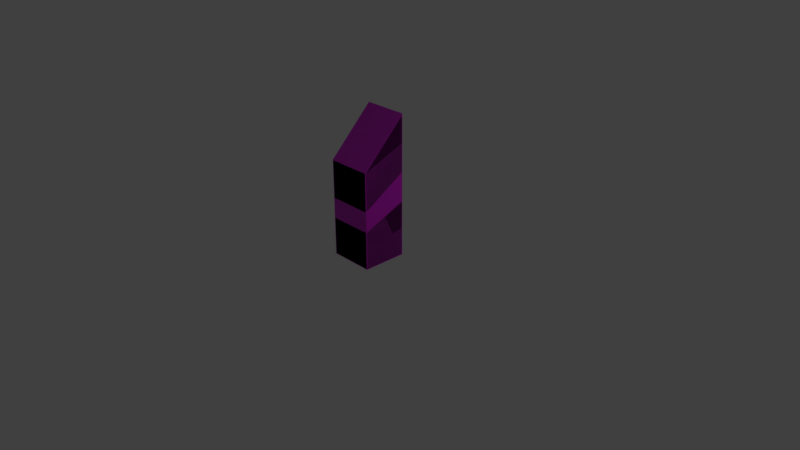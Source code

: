 # Source: Button_Small.blend  (saved by Blender 2.79.0; exported with 4.5.12 LTS)
import bpy
from mathutils import Matrix  # noqa: F401  (used for matrix-valued properties, if any)

bpy.ops.wm.read_factory_settings(use_empty=True)
scene = bpy.context.scene
scene.name = 'Scene'

# ---- collections
col_collection_1 = bpy.data.collections.new('Collection 1'); scene.collection.children.link(col_collection_1)

# ---- images (referenced by path relative to the original .blend; pixels are not part of the script)
import os
ASSET_DIR = os.environ.get("B2B_ASSET_DIR", "")  # directory of the original .blend (textures are referenced by path, not embedded)
HERE = os.path.dirname(os.path.abspath(__file__))  # packed textures are extracted next to this script under _unpacked/

def load_image(name, relpath, width, height, colorspace="sRGB"):
    """Load a texture the original file referenced (path relative to the .blend, or extracted next to this script)."""
    p = next((c for c in (os.path.join(HERE, relpath), os.path.join(ASSET_DIR, relpath)) if relpath and os.path.exists(c)), "")
    if p:
        img = bpy.data.images.load(p, check_existing=True)
        img.name = name
    else:  # same state as the original file: an image datablock whose file is absent (Cycles renders it pink)
        img = bpy.data.images.new(name, width, height)
        img.source = "FILE"
        img.filepath = "//" + (relpath or name)
    img.colorspace_settings.name = colorspace
    return img
img_button_small_normal = load_image('button_small_normal', 'button_small_normal.png', 1024, 1024, 'Non-Color')
img_button_small_color = load_image('Button_Small_color', 'Button_Small_color.png', 1024, 1024, 'sRGB')

# ---- materials (node trees are filled in below, after node groups)
mat_material = bpy.data.materials.new('Material')
mat_material.alpha_threshold = 0.0
mat_material.roughness = 0.5
mat_material.line_color = (0.0, 0.0, 0.0, 1.0)

# ---- material node trees
mat_material.use_nodes = True; mat_material.node_tree.nodes.clear()
_N = mat_material.node_tree.nodes; _L = mat_material.node_tree.links
n0 = _N.new('ShaderNodeBsdfPrincipled'); n0.name = 'Principled BSDF'; n0.location = (530, 475)
n0.width = 150
n0.subsurface_method = 'BURLEY'
n0.inputs[3].default_value = 1.45
n0.inputs[9].default_value = (1.0, 1.0, 1.0)
n1 = _N.new('ShaderNodeOutputMaterial'); n1.name = 'Material Output'; n1.location = (778, 453)
n2 = _N.new('ShaderNodeNormalMap'); n2.name = 'Normal Map'; n2.location = (243, 149)
n3 = _N.new('ShaderNodeTexImage'); n3.name = 'Image Texture'; n3.location = (33, 229)
n3.width = 140
n3.image = img_button_small_normal
n4 = _N.new('ShaderNodeTexImage'); n4.name = 'Image Texture.001'; n4.location = (321, 479)
n4.width = 140
n4.image = img_button_small_color
_L.new(n3.outputs[0], n2.inputs[1])
_L.new(n0.outputs[0], n1.inputs[0])
_L.new(n2.outputs[0], n0.inputs[5])
_L.new(n4.outputs[0], n0.inputs[0])
n1.is_active_output = True

# ---- world
world_world = bpy.data.worlds.new('World'); scene.world = world_world
world_world.color = (0.05088, 0.05088, 0.05088)
world_world.use_sun_shadow = False
world_world.sun_shadow_jitter_overblur = 0.0
world_world.cycles.sampling_method = 'MANUAL'

# ---- cameras
cam_camera = bpy.data.cameras.new('Camera')
cam_camera.clip_end = 100.0
cam_camera.lens = 35.0
cam_camera.sensor_width = 32.0
cam_camera.sensor_height = 18.0
cam_camera.ortho_scale = 7.314
cam_camera.dof.focus_distance = 0.0

# ---- lights
light_lamp = bpy.data.lights.new('Lamp', 'POINT')
light_lamp.transmission_factor = 0.0
light_lamp.cutoff_distance = 30.0
light_lamp.energy = 100.0
light_lamp.shadow_buffer_clip_start = 1.001
light_lamp.shadow_soft_size = 0.1
light_lamp.shadow_maximum_resolution = 0.006
light_lamp.use_absolute_resolution = True

# ---- meshes
me_cube_001 = bpy.data.meshes.new('Cube.001')
me_cube_001.from_pydata([(0.3, 0.3, 0.0), (0.3, -0.3, 0.0), (-0.3, -0.3, 0.0), (-0.3, 0.3, 0.0), (0.3, 0.3, 1.9), (0.3, -0.3, 1.3), (-0.3, -0.3, 1.3), (-0.3, 0.3, 1.9), (0.3, 0.3, 0.0), (0.3, 0.3, 0.0), (0.3, -0.3, 0.0), (0.3, -0.3, 0.0), (-0.3, 0.3, 0.0), (-0.3, 0.3, 0.0), (0.3, 0.3, 1.9), (0.3, 0.3, 1.9), (-0.3, -0.3, 0.0), (-0.3, -0.3, 0.0), (0.3, -0.3, 1.3), (0.3, -0.3, 1.3), (-0.3, -0.3, 1.3), (-0.3, -0.3, 1.3), (-0.3, 0.3, 1.9), (-0.3, 0.3, 1.9)], [], [(8, 10, 16, 12), (15, 23, 21, 19), (9, 14, 18, 11), (1, 5, 20, 17), (2, 6, 22, 13), (4, 0, 3, 7)])
me_cube_001.polygons.foreach_set('use_smooth', [True] * 6)
_uv = me_cube_001.uv_layers.new(name='UVMap')
_uv.uv.foreach_set('vector', [0.25, 1.0, 2.235e-08, 1.0, 0.0, 0.76, 0.25, 0.76, 0.0, 0.0, 0.25, 0.0, 0.25, 0.24, 9.686e-08, 0.24, 0.75, 0.76, 0.75, 0.0, 1.0, 0.24, 1.0, 0.76, 8.941e-08, 0.76, 9.686e-08, 0.24, 0.25, 0.24, 0.25, 0.76, 0.25, 0.76, 0.25, 0.24, 0.5, 0.0, 0.5, 0.76, 0.5, 0.76, 0.5, 2.146e-08, 0.75, 0.0, 0.75, 0.76])
me_cube_001.materials.append(mat_material)
me_cube_001.use_remesh_preserve_volume = False
me_cube_001.use_remesh_preserve_attributes = False
me_cube_001.use_mirror_vertex_groups = False
me_cube_001.update()
me_circle = bpy.data.meshes.new('Circle')
me_circle.from_pydata([(1.345e-10, 0.08325, 0.05752), (-0.01951, 0.08189, 0.05616), (-0.03827, 0.07787, 0.05214), (-0.05556, 0.07134, 0.0456), (-0.07071, 0.06254, 0.03681), (-0.08315, 0.05183, 0.0261), (-0.09239, 0.0396, 0.01387), (-0.09808, 0.02634, 0.0006061), (-0.1, 0.01254, -0.01319), (-0.09808, -0.001254, -0.02698), (-0.09239, -0.01452, -0.04025), (-0.08315, -0.02674, -0.05247), (-0.07071, -0.03746, -0.06319), (-0.05556, -0.04625, -0.07198), (-0.03827, -0.05279, -0.07852), (-0.01951, -0.05681, -0.08254), (3.272e-08, -0.05817, -0.0839), (0.01951, -0.05681, -0.08254), (0.03827, -0.05279, -0.07852), (0.05556, -0.04625, -0.07198), (0.07071, -0.03746, -0.06319), (0.08315, -0.02674, -0.05247), (0.09239, -0.01452, -0.04025), (0.09808, -0.001254, -0.02698), (0.1, 0.01254, -0.01319), (0.09808, 0.02634, 0.0006061), (0.09239, 0.0396, 0.01387), (0.08315, 0.05183, 0.0261), (0.07071, 0.06254, 0.03681), (0.05556, 0.07134, 0.0456), (0.03827, 0.07787, 0.05214), (0.01951, 0.08189, 0.05616), (-1.104e-08, 0.01468, 0.0896), (-2.278e-10, 0.05109, 0.08969), (-0.01951, 0.04973, 0.08833), (-0.01447, 0.01367, 0.08859), (-0.03827, 0.0457, 0.0843), (-0.02839, 0.01068, 0.08561), (-0.05556, 0.03917, 0.07777), (-0.04122, 0.005837, 0.08076), (-0.07071, 0.03038, 0.06898), (-0.05246, -0.0006874, 0.07423), (-0.08315, 0.01966, 0.05826), (-0.06169, -0.008637, 0.06628), (-0.09239, 0.007436, 0.04604), (-0.06855, -0.01771, 0.05721), (-0.09808, -0.005829, 0.03277), (-0.07277, -0.02755, 0.04737), (-0.1, -0.01962, 0.01898), (-0.07419, -0.03778, 0.03714), (-0.09808, -0.03342, 0.005181), (-0.07277, -0.04802, 0.0269), (-0.09239, -0.04668, -0.008084), (-0.06855, -0.05786, 0.01706), (-0.08315, -0.05891, -0.02031), (-0.06169, -0.06693, 0.00799), (-0.07071, -0.06962, -0.03102), (-0.05246, -0.07488, 3.986e-05), (-0.05556, -0.07842, -0.03982), (-0.04122, -0.0814, -0.006485), (-0.03827, -0.08495, -0.04635), (-0.02839, -0.08625, -0.01133), (-0.01951, -0.08898, -0.05038), (-0.01447, -0.08924, -0.01432), (3.236e-08, -0.09033, -0.05173), (1.671e-08, -0.09025, -0.01533), (0.01951, -0.08898, -0.05038), (0.01447, -0.08924, -0.01432), (0.03827, -0.08495, -0.04635), (0.02839, -0.08625, -0.01133), (0.05556, -0.07842, -0.03982), (0.04122, -0.0814, -0.006484), (0.07071, -0.06962, -0.03102), (0.05246, -0.07488, 3.987e-05), (0.08315, -0.05891, -0.02031), (0.06169, -0.06693, 0.00799), (0.09239, -0.04668, -0.008084), (0.06855, -0.05786, 0.01706), (0.09808, -0.03342, 0.005181), (0.07277, -0.04802, 0.0269), (0.1, -0.01962, 0.01898), (0.07419, -0.03778, 0.03714), (0.09808, -0.005828, 0.03277), (0.07277, -0.02755, 0.04737), (0.09239, 0.007436, 0.04604), (0.06855, -0.01771, 0.05721), (0.08315, 0.01966, 0.05826), (0.06169, -0.008637, 0.06628), (0.07071, 0.03038, 0.06898), (0.05246, -0.0006874, 0.07423), (0.05556, 0.03917, 0.07777), (0.04122, 0.005837, 0.08076), (0.03827, 0.0457, 0.0843), (0.02839, 0.01069, 0.08561), (0.01951, 0.04973, 0.08833), (0.01447, 0.01367, 0.08859), (-0.01951, 0.08189, 0.05616), (1.345e-10, 0.08325, 0.05752), (-0.03827, 0.07787, 0.05214), (-0.05556, 0.07134, 0.0456), (-0.07071, 0.06254, 0.03681), (-0.08315, 0.05183, 0.0261), (-0.09239, 0.0396, 0.01387), (-0.09808, 0.02634, 0.0006061), (-0.1, 0.01254, -0.01319), (-0.09808, -0.001254, -0.02698), (-0.09239, -0.01452, -0.04025), (-0.08315, -0.02674, -0.05247), (-0.07071, -0.03746, -0.06319), (-0.05556, -0.04625, -0.07198), (-0.03827, -0.05279, -0.07852), (-0.01951, -0.05681, -0.08254), (3.272e-08, -0.05817, -0.0839), (0.01951, -0.05681, -0.08254), (0.03827, -0.05279, -0.07852), (0.05556, -0.04625, -0.07198), (0.07071, -0.03746, -0.06319), (0.08315, -0.02674, -0.05247), (0.09239, -0.01452, -0.04025), (0.09808, -0.001254, -0.02698), (0.1, 0.01254, -0.01319), (0.09808, 0.02634, 0.0006061), (0.09239, 0.0396, 0.01387), (0.08315, 0.05183, 0.0261), (0.07071, 0.06254, 0.03681), (0.05556, 0.07134, 0.0456), (0.03827, 0.07787, 0.05214), (0.01951, 0.08189, 0.05616), (-0.01447, 0.01367, 0.08859), (-1.104e-08, 0.01468, 0.0896), (-2.278e-10, 0.05109, 0.08969), (-0.01951, 0.04973, 0.08833), (-0.02839, 0.01068, 0.08561), (-0.03827, 0.0457, 0.0843), (-0.04122, 0.005837, 0.08076), (-0.05556, 0.03917, 0.07777), (-0.05246, -0.0006874, 0.07423), (-0.07071, 0.03038, 0.06898), (-0.06169, -0.008637, 0.06628), (-0.08315, 0.01966, 0.05826), (-0.06855, -0.01771, 0.05721), (-0.09239, 0.007436, 0.04604), (-0.07277, -0.02755, 0.04737), (-0.09808, -0.005829, 0.03277), (-0.07419, -0.03778, 0.03714), (-0.1, -0.01962, 0.01898), (-0.07277, -0.04802, 0.0269), (-0.09808, -0.03342, 0.005181), (-0.06855, -0.05786, 0.01706), (-0.09239, -0.04668, -0.008084), (-0.06169, -0.06693, 0.00799), (-0.08315, -0.05891, -0.02031), (-0.05246, -0.07488, 3.986e-05), (-0.07071, -0.06962, -0.03102), (-0.04122, -0.0814, -0.006485), (-0.05556, -0.07842, -0.03982), (-0.02839, -0.08625, -0.01133), (-0.03827, -0.08495, -0.04635), (-0.01447, -0.08924, -0.01432), (-0.01951, -0.08898, -0.05038), (1.671e-08, -0.09025, -0.01533), (3.236e-08, -0.09033, -0.05173), (0.01447, -0.08924, -0.01432), (0.01951, -0.08898, -0.05038), (0.02839, -0.08625, -0.01133), (0.03827, -0.08495, -0.04635), (0.04122, -0.0814, -0.006484), (0.05556, -0.07842, -0.03982), (0.05246, -0.07488, 3.987e-05), (0.07071, -0.06962, -0.03102), (0.06169, -0.06693, 0.00799), (0.08315, -0.05891, -0.02031), (0.06855, -0.05786, 0.01706), (0.09239, -0.04668, -0.008084), (0.07277, -0.04802, 0.0269), (0.09808, -0.03342, 0.005181), (0.07419, -0.03778, 0.03714), (0.1, -0.01962, 0.01898), (0.07277, -0.02755, 0.04737), (0.09808, -0.005828, 0.03277), (0.06855, -0.01771, 0.05721), (0.09239, 0.007436, 0.04604), (0.06169, -0.008637, 0.06628), (0.08315, 0.01966, 0.05826), (0.05246, -0.0006874, 0.07423), (0.07071, 0.03038, 0.06898), (0.04122, 0.005837, 0.08076), (0.05556, 0.03917, 0.07777), (0.02839, 0.01069, 0.08561), (0.03827, 0.0457, 0.0843), (0.01447, 0.01367, 0.08859), (0.01951, 0.04973, 0.08833)], [], [(96, 97, 127, 126, 125, 124, 123, 122, 121, 120, 119, 118, 117, 116, 115, 114, 113, 112, 111, 110, 109, 108, 107, 106, 105, 104, 103, 102, 101, 100, 99, 98), (31, 0, 33, 94), (24, 25, 82, 80), (11, 12, 56, 54), (25, 26, 84, 82), (12, 13, 58, 56), (26, 27, 86, 84), (13, 14, 60, 58), (27, 28, 88, 86), (14, 15, 62, 60), (35, 37, 39, 41, 43, 45, 47, 49, 51, 53, 55, 57, 59, 61, 63, 65, 67, 69, 71, 73, 75, 77, 79, 81, 83, 85, 87, 89, 91, 93, 95, 129), (28, 29, 90, 88), (15, 16, 64, 62), (2, 3, 38, 36), (29, 30, 92, 90), (16, 17, 66, 64), (3, 4, 40, 38), (30, 31, 94, 92), (17, 18, 68, 66), (4, 5, 42, 40), (18, 19, 70, 68), (5, 6, 44, 42), (1, 2, 36, 34), (19, 20, 72, 70), (6, 7, 46, 44), (20, 21, 74, 72), (7, 8, 48, 46), (21, 22, 76, 74), (8, 9, 50, 48), (22, 23, 78, 76), (9, 10, 52, 50), (23, 24, 80, 78), (10, 11, 54, 52), (128, 32, 130, 131), (132, 128, 131, 133), (134, 132, 133, 135), (136, 134, 135, 137), (138, 136, 137, 139), (140, 138, 139, 141), (142, 140, 141, 143), (144, 142, 143, 145), (146, 144, 145, 147), (148, 146, 147, 149), (150, 148, 149, 151), (152, 150, 151, 153), (154, 152, 153, 155), (156, 154, 155, 157), (158, 156, 157, 159), (160, 158, 159, 161), (162, 160, 161, 163), (164, 162, 163, 165), (166, 164, 165, 167), (168, 166, 167, 169), (170, 168, 169, 171), (172, 170, 171, 173), (174, 172, 173, 175), (176, 174, 175, 177), (178, 176, 177, 179), (180, 178, 179, 181), (182, 180, 181, 183), (184, 182, 183, 185), (186, 184, 185, 187), (188, 186, 187, 189), (190, 188, 189, 191), (32, 190, 191, 130), (0, 1, 34, 33)])
me_circle.polygons.foreach_set('use_smooth', [True] * 66)
me_circle.use_remesh_preserve_volume = False
me_circle.use_remesh_preserve_attributes = False
me_circle.use_mirror_vertex_groups = False
me_circle.update()
me_cube = bpy.data.meshes.new('Cube')
me_cube.from_pydata([(1.0, 0.9761, 0.02393), (0.9761, 0.9761, 0.0), (0.9761, 1.0, 0.02393), (1.0, -0.9761, 0.02393), (0.9761, -1.0, 0.02393), (0.9761, -0.9761, 0.0), (-0.9761, -1.0, 0.02393), (-1.0, -0.9761, 0.02393), (-0.9761, -0.9761, 0.0), (-0.9761, 1.0, 0.02393), (-0.9761, 0.9761, 0.0), (-1.0, 0.9761, 0.02393), (0.9761, 1.0, 6.309), (0.9761, 0.9831, 6.316), (1.0, 0.9761, 6.276), (0.9761, -1.0, 4.309), (1.0, -0.9761, 4.323), (0.9761, -0.9831, 4.35), (-1.0, -0.9761, 4.323), (-0.9761, -1.0, 4.309), (-0.9761, -0.9831, 4.35), (-1.0, 0.9761, 6.276), (-0.9761, 0.9831, 6.316), (-0.9761, 1.0, 6.309), (1.0, 0.9761, 1.237), (0.9761, 1.0, 1.243), (0.9761, 1.0, 1.291), (1.0, 0.9761, 1.286), (1.0, 0.9761, 2.498), (0.9761, 1.0, 2.509), (0.9587, 0.9909, 2.555), (0.9881, 0.9698, 2.544), (0.9987, 0.9579, 3.747), (0.9752, 0.9927, 3.777), (0.9761, 1.0, 3.824), (1.0, 0.9761, 3.814), (1.0, 0.9761, 5.078), (1.0, 0.9761, 5.017), (0.9761, 1.0, 5.043), (0.9761, 1.0, 5.091), (1.0, -0.9761, 0.847), (1.0, -0.9761, 0.8959), (0.9761, -1.0, 0.8906), (0.9761, -1.0, 0.8427), (1.0, -0.9761, 1.717), (0.9881, -0.9687, 1.768), (0.9622, -0.9948, 1.757), (0.9761, -1.0, 1.709), (0.9987, -0.9741, 2.588), (1.0, -0.9761, 2.642), (0.9761, -1.0, 2.624), (0.9748, -0.9966, 2.576), (1.0, -0.9761, 3.516), (0.9761, -1.0, 3.491), (0.9761, -1.0, 3.443), (1.0, -0.9761, 3.455), (-0.9761, -1.0, 0.8427), (-0.9761, -1.0, 0.8906), (-1.0, -0.9761, 0.8959), (-1.0, -0.9761, 0.847), (-0.9761, -1.0, 1.709), (-0.9746, -0.9948, 1.757), (-0.9982, -0.9668, 1.772), (-1.0, -0.9761, 1.717), (-0.9761, -1.0, 2.624), (-1.0, -0.9761, 2.642), (-0.9884, -0.9749, 2.591), (-0.9608, -0.9966, 2.576), (-0.9761, -1.0, 3.491), (-1.0, -0.9761, 3.516), (-1.0, -0.9761, 3.455), (-0.9761, -1.0, 3.443), (-1.0, 0.9761, 1.237), (-1.0, 0.9761, 1.286), (-0.9761, 1.0, 1.291), (-0.9761, 1.0, 1.243), (-0.9982, 0.9687, 2.547), (-0.9742, 0.9909, 2.555), (-0.9761, 1.0, 2.509), (-1.0, 0.9761, 2.498), (-1.0, 0.9761, 3.814), (-0.9761, 1.0, 3.824), (-0.9657, 0.9927, 3.777), (-0.9883, 0.9614, 3.752), (-1.0, 0.9761, 5.078), (-0.9761, 1.0, 5.091), (-0.9761, 1.0, 5.043), (-1.0, 0.9761, 5.017), (0.9138, 0.9167, 2.692), (0.9234, 0.9266, 2.648), (0.8976, 0.9501, 2.654), (0.8896, 0.9405, 2.7), (0.9922, 0.9048, 3.581), (0.9884, 0.9017, 3.523), (0.9646, 0.9252, 3.541), (0.9678, 0.9321, 3.588), (0.9154, -0.9363, 1.951), (0.891, -0.9598, 1.94), (0.8963, -0.9643, 1.893), (0.9234, -0.9387, 1.902), (0.9922, -0.9566, 2.464), (0.9681, -0.9786, 2.449), (0.9629, -0.9744, 2.401), (0.9866, -0.9509, 2.412), (-0.966, -0.9643, 1.893), (-0.9605, -0.9598, 1.94), (-0.9846, -0.9363, 1.951), (-0.9903, -0.9385, 1.899), (-0.8887, -0.9744, 2.401), (-0.8946, -0.9786, 2.449), (-0.9208, -0.9565, 2.46), (-0.9134, -0.9509, 2.412), (-0.9903, 0.9278, 2.645), (-0.9862, 0.9167, 2.692), (-0.9623, 0.9405, 2.7), (-0.9663, 0.9501, 2.654), (-0.9116, 0.9017, 3.523), (-0.9208, 0.9055, 3.578), (-0.8925, 0.9321, 3.588), (-0.8873, 0.9252, 3.541)], [], [(25, 2, 9, 75), (53, 15, 19, 68), (13, 22, 20, 17), (69, 18, 21, 84), (27, 28, 44, 41), (4, 43, 56, 6), (36, 14, 16, 52), (42, 47, 60, 57), (50, 54, 71, 64), (30, 77, 115, 90), (12, 39, 85, 23), (76, 62, 107, 112), (35, 37, 55, 49), (66, 83, 117, 110), (7, 59, 72, 11), (61, 46, 98, 104), (82, 33, 95, 118), (58, 63, 79, 73), (1, 5, 8, 10), (29, 26, 74, 78), (65, 70, 87, 80), (38, 34, 81, 86), (97, 102, 108, 105), (106, 111, 116, 113), (94, 91, 114, 119), (88, 93, 103, 96), (32, 48, 100, 92), (45, 31, 89, 99), (51, 67, 109, 101), (0, 1, 2), (3, 4, 5), (6, 7, 8), (9, 10, 11), (12, 13, 14), (15, 16, 17), (18, 19, 20), (21, 22, 23), (24, 25, 26, 27), (28, 29, 30, 31), (32, 33, 34, 35), (36, 37, 38, 39), (40, 41, 42, 43), (44, 45, 46, 47), (48, 49, 50, 51), (52, 53, 54, 55), (56, 57, 58, 59), (60, 61, 62, 63), (64, 65, 66, 67), (68, 69, 70, 71), (72, 73, 74, 75), (76, 77, 78, 79), (80, 81, 82, 83), (84, 85, 86, 87), (88, 89, 90, 91), (92, 93, 94, 95), (96, 97, 98, 99), (100, 101, 102, 103), (104, 105, 106, 107), (108, 109, 110, 111), (112, 113, 114, 115), (116, 117, 118, 119), (0, 3, 5, 1), (1, 10, 9, 2), (39, 12, 14, 36), (4, 6, 8, 5), (52, 16, 15, 53), (7, 11, 10, 8), (68, 19, 18, 69), (84, 21, 23, 85), (13, 17, 16, 14), (12, 23, 22, 13), (17, 20, 19, 15), (20, 22, 21, 18), (2, 25, 24, 0), (26, 29, 28, 27), (95, 33, 32, 92), (34, 38, 37, 35), (3, 40, 43, 4), (41, 44, 47, 42), (51, 101, 100, 48), (49, 55, 54, 50), (6, 56, 59, 7), (57, 60, 63, 58), (115, 77, 76, 112), (64, 71, 70, 65), (11, 72, 75, 9), (73, 79, 78, 74), (61, 104, 107, 62), (80, 87, 86, 81), (38, 86, 85, 39), (33, 82, 81, 34), (29, 78, 77, 30), (25, 75, 74, 26), (58, 73, 72, 59), (62, 76, 79, 63), (65, 80, 83, 66), (69, 84, 87, 70), (42, 57, 56, 43), (46, 61, 60, 47), (50, 64, 67, 51), (53, 68, 71, 54), (27, 41, 40, 24), (31, 45, 44, 28), (35, 49, 48, 32), (36, 52, 55, 37), (91, 94, 93, 88), (96, 103, 102, 97), (105, 108, 111, 106), (113, 116, 119, 114), (94, 119, 118, 95), (90, 115, 114, 91), (106, 113, 112, 107), (110, 117, 116, 111), (97, 105, 104, 98), (101, 109, 108, 102), (88, 96, 99, 89), (92, 100, 103, 93), (117, 83, 82, 118), (66, 110, 109, 67), (30, 90, 89, 31), (98, 46, 45, 99), (0, 24, 40, 3)])
me_cube.materials.append(mat_material)
me_cube.use_remesh_preserve_volume = False
me_cube.use_remesh_preserve_attributes = False
me_cube.use_mirror_vertex_groups = False
me_cube.update()
arm_armature = bpy.data.armatures.new('Armature')  # bones are not reproduced

# ---- objects
ob_cube_001 = bpy.data.objects.new('Cube.001', me_cube_001)
ob_armature = bpy.data.objects.new('Armature', arm_armature)
ob_circle = bpy.data.objects.new('Circle', me_circle)
ob_cube = bpy.data.objects.new('Cube', me_cube)
ob_lamp = bpy.data.objects.new('Lamp', light_lamp)
ob_camera = bpy.data.objects.new('Camera', cam_camera)

# ---- transforms, parenting, visibility, modifiers, constraints
ob_cube_001.location = (0.0, 3.725e-08, 0.0)
ob_cube_001.lock_rotations_4d = False
ob_cube_001.empty_display_type = 'ARROWS'
ob_cube_001.lineart.crease_threshold = 0.0
ob_armature.parent = ob_cube_001
ob_armature.location = (0.0, 0.0, 0.0)
ob_armature.lineart.crease_threshold = 0.0
ob_circle.parent = ob_armature
ob_circle.matrix_parent_inverse = Matrix(((1.0, 3.372e-07, 3.372e-07, -5.454e-07), (-2.01e-14, -0.7071, 0.7072, -1.28), (4.768e-07, -0.7072, -0.7071, 1.144), (0.0, 0.0, 0.0, 1.0)))
ob_circle.location = (-1.063e-14, 0.0129, 1.606)
ob_circle.lineart.crease_threshold = 0.0
ob_cube.location = (2.235e-08, 3.725e-08, 0.0)
ob_cube.scale = (0.3, 0.3, 0.3)
ob_cube.lock_rotations_4d = False
ob_cube.empty_display_type = 'ARROWS'
ob_cube.hide_viewport = True
ob_cube.lineart.crease_threshold = 0.0
ob_lamp.location = (4.076, 1.005, 5.904)
ob_lamp.rotation_euler = (0.6503, 0.05522, 1.866)
ob_lamp.lock_rotations_4d = False
ob_lamp.empty_display_type = 'ARROWS'
ob_lamp.color = (0.0, 0.0, 0.0, 0.0)
ob_lamp.lineart.crease_threshold = 0.0
ob_camera.location = (7.481, -6.508, 5.344)
ob_camera.rotation_euler = (1.109, 0.0, 0.8149)
ob_camera.lock_rotations_4d = False
ob_camera.empty_display_type = 'ARROWS'
ob_camera.color = (0.0, 0.0, 0.0, 0.0)
ob_camera.display_type = 'WIRE'
ob_camera.lineart.crease_threshold = 0.0

# ---- collection membership
col_collection_1.objects.link(ob_cube_001)
col_collection_1.objects.link(ob_armature)
col_collection_1.objects.link(ob_circle)
col_collection_1.objects.link(ob_cube)
col_collection_1.objects.link(ob_lamp)
col_collection_1.objects.link(ob_camera)

# ---- scene / render settings (as saved in the file)
scene.camera = ob_camera
scene.frame_start = 1; scene.frame_end = 12; scene.frame_set(4)
scene.render.engine = 'CYCLES'
scene.render.resolution_percentage = 50
scene.render.dither_intensity = 0.0
scene.cycles.use_denoising = False
scene.cycles.samples = 128
scene.cycles.sampling_pattern = 'TABULATED_SOBOL'
scene.cycles.use_adaptive_sampling = False
scene.cycles.use_light_tree = False
scene.cycles.blur_glossy = 0.0
scene.cycles.sample_clamp_indirect = 0.0
scene.cycles.bake_type = 'NORMAL'
scene.view_settings.view_transform = 'Standard'
bpy.context.view_layer.update()
